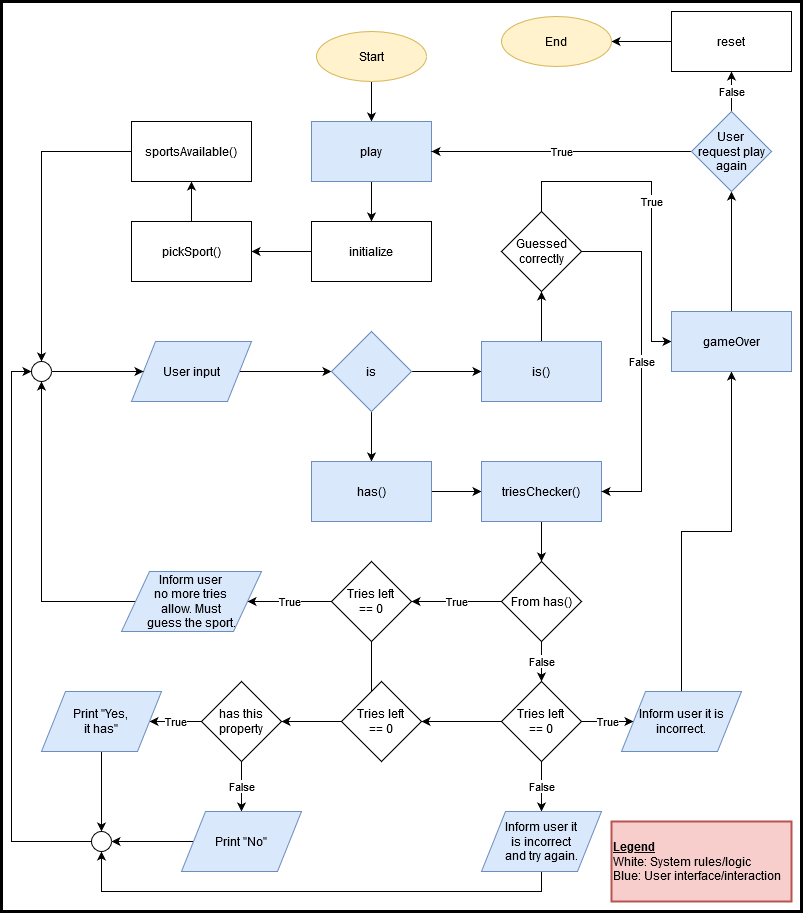

The diagram above was exported from draw.io. Its source (the exported page's mxGraphModel, read from the mxfile embedded in the PNG):
<mxGraphModel dx="1422" dy="791" grid="1" gridSize="10" guides="1" tooltips="1" connect="1" arrows="1" fold="1" page="1" pageScale="1" pageWidth="850" pageHeight="1100" math="0" shadow="0">
  <root>
    <mxCell id="0" />
    <mxCell id="1" parent="0" />
    <mxCell id="coelBzIakl7ubotumcY3-4" style="edgeStyle=orthogonalEdgeStyle;rounded=0;orthogonalLoop=1;jettySize=auto;html=1;entryX=0.5;entryY=0;entryDx=0;entryDy=0;" edge="1" parent="1" source="coelBzIakl7ubotumcY3-2" target="coelBzIakl7ubotumcY3-6">
      <mxGeometry relative="1" as="geometry">
        <mxPoint x="420" y="300" as="targetPoint" />
      </mxGeometry>
    </mxCell>
    <mxCell id="coelBzIakl7ubotumcY3-2" value="Start" style="ellipse;whiteSpace=wrap;html=1;fillColor=#fff2cc;strokeColor=#d6b656;" vertex="1" parent="1">
      <mxGeometry x="365" y="190" width="110" height="50" as="geometry" />
    </mxCell>
    <mxCell id="coelBzIakl7ubotumcY3-9" style="edgeStyle=orthogonalEdgeStyle;rounded=0;orthogonalLoop=1;jettySize=auto;html=1;entryX=1;entryY=0.5;entryDx=0;entryDy=0;" edge="1" parent="1" source="coelBzIakl7ubotumcY3-5" target="coelBzIakl7ubotumcY3-8">
      <mxGeometry relative="1" as="geometry" />
    </mxCell>
    <mxCell id="coelBzIakl7ubotumcY3-5" value="initialize" style="rounded=0;whiteSpace=wrap;html=1;" vertex="1" parent="1">
      <mxGeometry x="360" y="380" width="120" height="60" as="geometry" />
    </mxCell>
    <mxCell id="coelBzIakl7ubotumcY3-7" style="edgeStyle=orthogonalEdgeStyle;rounded=0;orthogonalLoop=1;jettySize=auto;html=1;entryX=0.5;entryY=0;entryDx=0;entryDy=0;" edge="1" parent="1" source="coelBzIakl7ubotumcY3-6" target="coelBzIakl7ubotumcY3-5">
      <mxGeometry relative="1" as="geometry" />
    </mxCell>
    <mxCell id="coelBzIakl7ubotumcY3-6" value="play" style="rounded=0;whiteSpace=wrap;html=1;fillColor=#dae8fc;strokeColor=#6c8ebf;" vertex="1" parent="1">
      <mxGeometry x="360" y="280" width="120" height="60" as="geometry" />
    </mxCell>
    <mxCell id="coelBzIakl7ubotumcY3-11" style="edgeStyle=orthogonalEdgeStyle;rounded=0;orthogonalLoop=1;jettySize=auto;html=1;entryX=0.5;entryY=1;entryDx=0;entryDy=0;" edge="1" parent="1" source="coelBzIakl7ubotumcY3-8" target="coelBzIakl7ubotumcY3-10">
      <mxGeometry relative="1" as="geometry" />
    </mxCell>
    <mxCell id="coelBzIakl7ubotumcY3-8" value="pickSport()" style="rounded=0;whiteSpace=wrap;html=1;" vertex="1" parent="1">
      <mxGeometry x="180" y="380" width="120" height="60" as="geometry" />
    </mxCell>
    <mxCell id="coelBzIakl7ubotumcY3-43" style="edgeStyle=orthogonalEdgeStyle;rounded=0;orthogonalLoop=1;jettySize=auto;html=1;entryX=0.5;entryY=0;entryDx=0;entryDy=0;" edge="1" parent="1" source="coelBzIakl7ubotumcY3-10" target="coelBzIakl7ubotumcY3-38">
      <mxGeometry relative="1" as="geometry" />
    </mxCell>
    <mxCell id="coelBzIakl7ubotumcY3-10" value="sportsAvailable()" style="rounded=0;whiteSpace=wrap;html=1;" vertex="1" parent="1">
      <mxGeometry x="180" y="280" width="120" height="60" as="geometry" />
    </mxCell>
    <mxCell id="coelBzIakl7ubotumcY3-15" style="edgeStyle=orthogonalEdgeStyle;rounded=0;orthogonalLoop=1;jettySize=auto;html=1;entryX=0;entryY=0.5;entryDx=0;entryDy=0;" edge="1" parent="1" source="coelBzIakl7ubotumcY3-12" target="coelBzIakl7ubotumcY3-14">
      <mxGeometry relative="1" as="geometry" />
    </mxCell>
    <mxCell id="coelBzIakl7ubotumcY3-12" value="User input" style="shape=parallelogram;perimeter=parallelogramPerimeter;whiteSpace=wrap;html=1;fillColor=#dae8fc;strokeColor=#6c8ebf;" vertex="1" parent="1">
      <mxGeometry x="180" y="500" width="120" height="60" as="geometry" />
    </mxCell>
    <mxCell id="coelBzIakl7ubotumcY3-17" style="edgeStyle=orthogonalEdgeStyle;rounded=0;orthogonalLoop=1;jettySize=auto;html=1;entryX=0;entryY=0.5;entryDx=0;entryDy=0;" edge="1" parent="1" source="coelBzIakl7ubotumcY3-14" target="coelBzIakl7ubotumcY3-16">
      <mxGeometry relative="1" as="geometry" />
    </mxCell>
    <mxCell id="coelBzIakl7ubotumcY3-19" style="edgeStyle=orthogonalEdgeStyle;rounded=0;orthogonalLoop=1;jettySize=auto;html=1;entryX=0.5;entryY=0;entryDx=0;entryDy=0;" edge="1" parent="1" source="coelBzIakl7ubotumcY3-14" target="coelBzIakl7ubotumcY3-18">
      <mxGeometry relative="1" as="geometry" />
    </mxCell>
    <mxCell id="coelBzIakl7ubotumcY3-14" value="is" style="rhombus;whiteSpace=wrap;html=1;fillColor=#dae8fc;strokeColor=#6c8ebf;" vertex="1" parent="1">
      <mxGeometry x="380" y="490" width="80" height="80" as="geometry" />
    </mxCell>
    <mxCell id="coelBzIakl7ubotumcY3-53" style="edgeStyle=orthogonalEdgeStyle;rounded=0;orthogonalLoop=1;jettySize=auto;html=1;entryX=0.5;entryY=1;entryDx=0;entryDy=0;" edge="1" parent="1" source="coelBzIakl7ubotumcY3-16" target="coelBzIakl7ubotumcY3-52">
      <mxGeometry relative="1" as="geometry" />
    </mxCell>
    <mxCell id="coelBzIakl7ubotumcY3-16" value="is()" style="rounded=0;whiteSpace=wrap;html=1;fillColor=#dae8fc;strokeColor=#6c8ebf;" vertex="1" parent="1">
      <mxGeometry x="530" y="500" width="120" height="60" as="geometry" />
    </mxCell>
    <mxCell id="coelBzIakl7ubotumcY3-29" style="edgeStyle=orthogonalEdgeStyle;rounded=0;orthogonalLoop=1;jettySize=auto;html=1;entryX=0;entryY=0.5;entryDx=0;entryDy=0;" edge="1" parent="1" source="coelBzIakl7ubotumcY3-18" target="coelBzIakl7ubotumcY3-28">
      <mxGeometry relative="1" as="geometry" />
    </mxCell>
    <mxCell id="coelBzIakl7ubotumcY3-18" value="has()" style="rounded=0;whiteSpace=wrap;html=1;fillColor=#dae8fc;strokeColor=#6c8ebf;" vertex="1" parent="1">
      <mxGeometry x="360" y="620" width="120" height="60" as="geometry" />
    </mxCell>
    <mxCell id="coelBzIakl7ubotumcY3-24" value="True" style="edgeStyle=orthogonalEdgeStyle;rounded=0;orthogonalLoop=1;jettySize=auto;html=1;entryX=1;entryY=0.5;entryDx=0;entryDy=0;" edge="1" parent="1" source="coelBzIakl7ubotumcY3-20" target="coelBzIakl7ubotumcY3-23">
      <mxGeometry relative="1" as="geometry" />
    </mxCell>
    <mxCell id="coelBzIakl7ubotumcY3-27" value="False" style="edgeStyle=orthogonalEdgeStyle;rounded=0;orthogonalLoop=1;jettySize=auto;html=1;entryX=0.5;entryY=0;entryDx=0;entryDy=0;" edge="1" parent="1" source="coelBzIakl7ubotumcY3-20" target="coelBzIakl7ubotumcY3-26">
      <mxGeometry relative="1" as="geometry" />
    </mxCell>
    <mxCell id="coelBzIakl7ubotumcY3-20" value="has this property" style="rhombus;whiteSpace=wrap;html=1;" vertex="1" parent="1">
      <mxGeometry x="250" y="840" width="80" height="80" as="geometry" />
    </mxCell>
    <mxCell id="coelBzIakl7ubotumcY3-49" style="edgeStyle=orthogonalEdgeStyle;rounded=0;orthogonalLoop=1;jettySize=auto;html=1;entryX=0.5;entryY=0;entryDx=0;entryDy=0;" edge="1" parent="1" source="coelBzIakl7ubotumcY3-23" target="coelBzIakl7ubotumcY3-47">
      <mxGeometry relative="1" as="geometry" />
    </mxCell>
    <mxCell id="coelBzIakl7ubotumcY3-23" value="&lt;div&gt;Print &quot;Yes, &lt;br&gt;&lt;/div&gt;&lt;div&gt;it has&quot;&lt;/div&gt;" style="shape=parallelogram;perimeter=parallelogramPerimeter;whiteSpace=wrap;html=1;fillColor=#dae8fc;strokeColor=#6c8ebf;" vertex="1" parent="1">
      <mxGeometry x="90" y="850" width="120" height="60" as="geometry" />
    </mxCell>
    <mxCell id="coelBzIakl7ubotumcY3-48" style="edgeStyle=orthogonalEdgeStyle;rounded=0;orthogonalLoop=1;jettySize=auto;html=1;entryX=1;entryY=0.5;entryDx=0;entryDy=0;" edge="1" parent="1" source="coelBzIakl7ubotumcY3-26" target="coelBzIakl7ubotumcY3-47">
      <mxGeometry relative="1" as="geometry" />
    </mxCell>
    <mxCell id="coelBzIakl7ubotumcY3-26" value="Print &quot;No&quot;" style="shape=parallelogram;perimeter=parallelogramPerimeter;whiteSpace=wrap;html=1;fillColor=#dae8fc;strokeColor=#6c8ebf;" vertex="1" parent="1">
      <mxGeometry x="230" y="970" width="120" height="60" as="geometry" />
    </mxCell>
    <mxCell id="coelBzIakl7ubotumcY3-32" style="edgeStyle=orthogonalEdgeStyle;rounded=0;orthogonalLoop=1;jettySize=auto;html=1;entryX=0.5;entryY=0;entryDx=0;entryDy=0;" edge="1" parent="1" source="coelBzIakl7ubotumcY3-28" target="coelBzIakl7ubotumcY3-31">
      <mxGeometry relative="1" as="geometry" />
    </mxCell>
    <mxCell id="coelBzIakl7ubotumcY3-28" value="triesChecker()" style="rounded=0;whiteSpace=wrap;html=1;fillColor=#dae8fc;strokeColor=#6c8ebf;" vertex="1" parent="1">
      <mxGeometry x="530" y="620" width="120" height="60" as="geometry" />
    </mxCell>
    <mxCell id="coelBzIakl7ubotumcY3-34" value="True" style="edgeStyle=orthogonalEdgeStyle;rounded=0;orthogonalLoop=1;jettySize=auto;html=1;" edge="1" parent="1" source="coelBzIakl7ubotumcY3-31" target="coelBzIakl7ubotumcY3-33">
      <mxGeometry relative="1" as="geometry" />
    </mxCell>
    <mxCell id="coelBzIakl7ubotumcY3-56" value="False" style="edgeStyle=orthogonalEdgeStyle;rounded=0;orthogonalLoop=1;jettySize=auto;html=1;entryX=0.5;entryY=0;entryDx=0;entryDy=0;" edge="1" parent="1" source="coelBzIakl7ubotumcY3-31" target="coelBzIakl7ubotumcY3-55">
      <mxGeometry relative="1" as="geometry" />
    </mxCell>
    <mxCell id="coelBzIakl7ubotumcY3-31" value="From has()" style="rhombus;whiteSpace=wrap;html=1;" vertex="1" parent="1">
      <mxGeometry x="550" y="720" width="80" height="80" as="geometry" />
    </mxCell>
    <mxCell id="coelBzIakl7ubotumcY3-36" value="True" style="edgeStyle=orthogonalEdgeStyle;rounded=0;orthogonalLoop=1;jettySize=auto;html=1;entryX=1;entryY=0.5;entryDx=0;entryDy=0;" edge="1" parent="1" source="coelBzIakl7ubotumcY3-33" target="coelBzIakl7ubotumcY3-35">
      <mxGeometry relative="1" as="geometry" />
    </mxCell>
    <mxCell id="coelBzIakl7ubotumcY3-45" value="False" style="edgeStyle=orthogonalEdgeStyle;rounded=0;orthogonalLoop=1;jettySize=auto;html=1;entryX=1;entryY=0.5;entryDx=0;entryDy=0;" edge="1" parent="1" source="coelBzIakl7ubotumcY3-33" target="coelBzIakl7ubotumcY3-20">
      <mxGeometry relative="1" as="geometry">
        <Array as="points">
          <mxPoint x="420" y="880" />
        </Array>
      </mxGeometry>
    </mxCell>
    <mxCell id="coelBzIakl7ubotumcY3-33" value="&lt;div&gt;Tries left &lt;br&gt;&lt;/div&gt;&lt;div&gt;== 0&lt;/div&gt;" style="rhombus;whiteSpace=wrap;html=1;" vertex="1" parent="1">
      <mxGeometry x="380" y="720" width="80" height="80" as="geometry" />
    </mxCell>
    <mxCell id="coelBzIakl7ubotumcY3-37" style="edgeStyle=orthogonalEdgeStyle;rounded=0;orthogonalLoop=1;jettySize=auto;html=1;entryX=0.5;entryY=1;entryDx=0;entryDy=0;" edge="1" parent="1" source="coelBzIakl7ubotumcY3-35" target="coelBzIakl7ubotumcY3-38">
      <mxGeometry relative="1" as="geometry">
        <mxPoint x="90" y="550" as="targetPoint" />
      </mxGeometry>
    </mxCell>
    <mxCell id="coelBzIakl7ubotumcY3-35" value="&lt;div&gt;Inform user &lt;br&gt;&lt;/div&gt;&lt;div&gt;no more tries &lt;br&gt;&lt;/div&gt;&lt;div&gt;allow. Must &lt;br&gt;&lt;/div&gt;&lt;div&gt;guess the sport.&lt;/div&gt;" style="shape=parallelogram;perimeter=parallelogramPerimeter;whiteSpace=wrap;html=1;fillColor=#dae8fc;strokeColor=#6c8ebf;" vertex="1" parent="1">
      <mxGeometry x="170" y="730" width="140" height="60" as="geometry" />
    </mxCell>
    <mxCell id="coelBzIakl7ubotumcY3-44" style="edgeStyle=orthogonalEdgeStyle;rounded=0;orthogonalLoop=1;jettySize=auto;html=1;entryX=0;entryY=0.5;entryDx=0;entryDy=0;" edge="1" parent="1" source="coelBzIakl7ubotumcY3-38" target="coelBzIakl7ubotumcY3-12">
      <mxGeometry relative="1" as="geometry" />
    </mxCell>
    <mxCell id="coelBzIakl7ubotumcY3-38" value="" style="ellipse;whiteSpace=wrap;html=1;aspect=fixed;" vertex="1" parent="1">
      <mxGeometry x="80" y="520" width="20" height="20" as="geometry" />
    </mxCell>
    <mxCell id="coelBzIakl7ubotumcY3-50" style="edgeStyle=orthogonalEdgeStyle;rounded=0;orthogonalLoop=1;jettySize=auto;html=1;entryX=0;entryY=0.5;entryDx=0;entryDy=0;" edge="1" parent="1" source="coelBzIakl7ubotumcY3-47" target="coelBzIakl7ubotumcY3-38">
      <mxGeometry relative="1" as="geometry" />
    </mxCell>
    <mxCell id="coelBzIakl7ubotumcY3-47" value="" style="ellipse;whiteSpace=wrap;html=1;aspect=fixed;" vertex="1" parent="1">
      <mxGeometry x="140" y="990" width="20" height="20" as="geometry" />
    </mxCell>
    <mxCell id="coelBzIakl7ubotumcY3-54" value="False" style="edgeStyle=orthogonalEdgeStyle;rounded=0;orthogonalLoop=1;jettySize=auto;html=1;entryX=1;entryY=0.5;entryDx=0;entryDy=0;" edge="1" parent="1" source="coelBzIakl7ubotumcY3-52" target="coelBzIakl7ubotumcY3-28">
      <mxGeometry relative="1" as="geometry">
        <Array as="points">
          <mxPoint x="690" y="410" />
          <mxPoint x="690" y="650" />
        </Array>
      </mxGeometry>
    </mxCell>
    <mxCell id="coelBzIakl7ubotumcY3-82" value="True" style="edgeStyle=orthogonalEdgeStyle;rounded=0;orthogonalLoop=1;jettySize=auto;html=1;entryX=0;entryY=0.5;entryDx=0;entryDy=0;" edge="1" parent="1" source="coelBzIakl7ubotumcY3-52" target="coelBzIakl7ubotumcY3-64">
      <mxGeometry relative="1" as="geometry">
        <Array as="points">
          <mxPoint x="590" y="340" />
          <mxPoint x="700" y="340" />
          <mxPoint x="700" y="500" />
        </Array>
      </mxGeometry>
    </mxCell>
    <mxCell id="coelBzIakl7ubotumcY3-52" value="Guessed correctly" style="rhombus;whiteSpace=wrap;html=1;" vertex="1" parent="1">
      <mxGeometry x="550" y="370" width="80" height="80" as="geometry" />
    </mxCell>
    <mxCell id="coelBzIakl7ubotumcY3-58" value="False" style="edgeStyle=orthogonalEdgeStyle;rounded=0;orthogonalLoop=1;jettySize=auto;html=1;entryX=0.5;entryY=0;entryDx=0;entryDy=0;" edge="1" parent="1" source="coelBzIakl7ubotumcY3-55" target="coelBzIakl7ubotumcY3-57">
      <mxGeometry relative="1" as="geometry" />
    </mxCell>
    <mxCell id="coelBzIakl7ubotumcY3-60" value="" style="edgeStyle=orthogonalEdgeStyle;rounded=0;orthogonalLoop=1;jettySize=auto;html=1;" edge="1" parent="1" source="coelBzIakl7ubotumcY3-55" target="coelBzIakl7ubotumcY3-59">
      <mxGeometry relative="1" as="geometry" />
    </mxCell>
    <mxCell id="coelBzIakl7ubotumcY3-63" value="True" style="edgeStyle=orthogonalEdgeStyle;rounded=0;orthogonalLoop=1;jettySize=auto;html=1;entryX=0;entryY=0.5;entryDx=0;entryDy=0;" edge="1" parent="1" source="coelBzIakl7ubotumcY3-55" target="coelBzIakl7ubotumcY3-62">
      <mxGeometry relative="1" as="geometry" />
    </mxCell>
    <mxCell id="coelBzIakl7ubotumcY3-55" value="&lt;div&gt;Tries left &lt;br&gt;&lt;/div&gt;&lt;div&gt;== 0&lt;/div&gt;" style="rhombus;whiteSpace=wrap;html=1;" vertex="1" parent="1">
      <mxGeometry x="550" y="840" width="80" height="80" as="geometry" />
    </mxCell>
    <mxCell id="coelBzIakl7ubotumcY3-59" value="&lt;div&gt;Tries left &lt;br&gt;&lt;/div&gt;&lt;div&gt;== 0&lt;/div&gt;" style="rhombus;whiteSpace=wrap;html=1;" vertex="1" parent="1">
      <mxGeometry x="390" y="840" width="80" height="80" as="geometry" />
    </mxCell>
    <mxCell id="coelBzIakl7ubotumcY3-61" style="edgeStyle=orthogonalEdgeStyle;rounded=0;orthogonalLoop=1;jettySize=auto;html=1;entryX=0.5;entryY=1;entryDx=0;entryDy=0;" edge="1" parent="1" source="coelBzIakl7ubotumcY3-57" target="coelBzIakl7ubotumcY3-47">
      <mxGeometry relative="1" as="geometry">
        <Array as="points">
          <mxPoint x="590" y="1050" />
          <mxPoint x="150" y="1050" />
        </Array>
      </mxGeometry>
    </mxCell>
    <mxCell id="coelBzIakl7ubotumcY3-57" value="&lt;div&gt;Inform user it &lt;br&gt;&lt;/div&gt;&lt;div&gt;is incorrect &lt;br&gt;&lt;/div&gt;&lt;div&gt;and try again.&lt;/div&gt;" style="shape=parallelogram;perimeter=parallelogramPerimeter;whiteSpace=wrap;html=1;fillColor=#dae8fc;strokeColor=#6c8ebf;" vertex="1" parent="1">
      <mxGeometry x="530" y="970" width="120" height="60" as="geometry" />
    </mxCell>
    <mxCell id="coelBzIakl7ubotumcY3-80" style="edgeStyle=orthogonalEdgeStyle;rounded=0;orthogonalLoop=1;jettySize=auto;html=1;entryX=0.5;entryY=1;entryDx=0;entryDy=0;" edge="1" parent="1" source="coelBzIakl7ubotumcY3-62" target="coelBzIakl7ubotumcY3-64">
      <mxGeometry relative="1" as="geometry" />
    </mxCell>
    <mxCell id="coelBzIakl7ubotumcY3-62" value="Inform user it is incorrect." style="shape=parallelogram;perimeter=parallelogramPerimeter;whiteSpace=wrap;html=1;fillColor=#dae8fc;strokeColor=#6c8ebf;" vertex="1" parent="1">
      <mxGeometry x="670" y="850" width="120" height="60" as="geometry" />
    </mxCell>
    <mxCell id="coelBzIakl7ubotumcY3-68" style="edgeStyle=orthogonalEdgeStyle;rounded=0;orthogonalLoop=1;jettySize=auto;html=1;entryX=0.5;entryY=1;entryDx=0;entryDy=0;" edge="1" parent="1" source="coelBzIakl7ubotumcY3-64" target="coelBzIakl7ubotumcY3-67">
      <mxGeometry relative="1" as="geometry" />
    </mxCell>
    <mxCell id="coelBzIakl7ubotumcY3-64" value="gameOver" style="rounded=0;whiteSpace=wrap;html=1;fillColor=#dae8fc;strokeColor=#6c8ebf;" vertex="1" parent="1">
      <mxGeometry x="720" y="470" width="120" height="60" as="geometry" />
    </mxCell>
    <mxCell id="coelBzIakl7ubotumcY3-73" value="True" style="edgeStyle=orthogonalEdgeStyle;rounded=0;orthogonalLoop=1;jettySize=auto;html=1;" edge="1" parent="1" source="coelBzIakl7ubotumcY3-67" target="coelBzIakl7ubotumcY3-6">
      <mxGeometry relative="1" as="geometry" />
    </mxCell>
    <mxCell id="coelBzIakl7ubotumcY3-83" value="False" style="edgeStyle=orthogonalEdgeStyle;rounded=0;orthogonalLoop=1;jettySize=auto;html=1;entryX=0.5;entryY=1;entryDx=0;entryDy=0;" edge="1" parent="1" source="coelBzIakl7ubotumcY3-67" target="coelBzIakl7ubotumcY3-79">
      <mxGeometry relative="1" as="geometry" />
    </mxCell>
    <mxCell id="coelBzIakl7ubotumcY3-67" value="&lt;div&gt;User &lt;br&gt;&lt;/div&gt;&lt;div&gt;request play again&lt;/div&gt;" style="rhombus;whiteSpace=wrap;html=1;fillColor=#dae8fc;strokeColor=#6c8ebf;" vertex="1" parent="1">
      <mxGeometry x="740" y="270" width="80" height="80" as="geometry" />
    </mxCell>
    <mxCell id="coelBzIakl7ubotumcY3-86" style="edgeStyle=orthogonalEdgeStyle;rounded=0;orthogonalLoop=1;jettySize=auto;html=1;entryX=1;entryY=0.5;entryDx=0;entryDy=0;" edge="1" parent="1" source="coelBzIakl7ubotumcY3-79" target="coelBzIakl7ubotumcY3-85">
      <mxGeometry relative="1" as="geometry" />
    </mxCell>
    <mxCell id="coelBzIakl7ubotumcY3-79" value="reset" style="rounded=0;whiteSpace=wrap;html=1;" vertex="1" parent="1">
      <mxGeometry x="720" y="170" width="120" height="60" as="geometry" />
    </mxCell>
    <mxCell id="coelBzIakl7ubotumcY3-85" value="End" style="ellipse;whiteSpace=wrap;html=1;fillColor=#fff2cc;strokeColor=#d6b656;" vertex="1" parent="1">
      <mxGeometry x="550" y="175" width="110" height="50" as="geometry" />
    </mxCell>
    <mxCell id="coelBzIakl7ubotumcY3-87" value="&lt;div align=&quot;left&quot;&gt;&lt;u&gt;&lt;b&gt;Legend&lt;/b&gt;&lt;/u&gt;&lt;br&gt;&lt;/div&gt;&lt;div align=&quot;left&quot;&gt;White: System rules/logic&lt;br&gt;&lt;/div&gt;&lt;div align=&quot;left&quot;&gt;Blue: User interface/interaction&lt;br&gt;&lt;/div&gt;" style="text;html=1;strokeColor=#b85450;fillColor=#f8cecc;align=left;verticalAlign=middle;whiteSpace=wrap;rounded=0;strokeWidth=2;" vertex="1" parent="1">
      <mxGeometry x="660" y="980" width="180" height="80" as="geometry" />
    </mxCell>
    <mxCell id="coelBzIakl7ubotumcY3-88" value="" style="rounded=0;whiteSpace=wrap;html=1;strokeColor=#000000;strokeWidth=3;fillColor=none;gradientColor=none;" vertex="1" parent="1">
      <mxGeometry x="50" y="160" width="800" height="910" as="geometry" />
    </mxCell>
  </root>
</mxGraphModel>